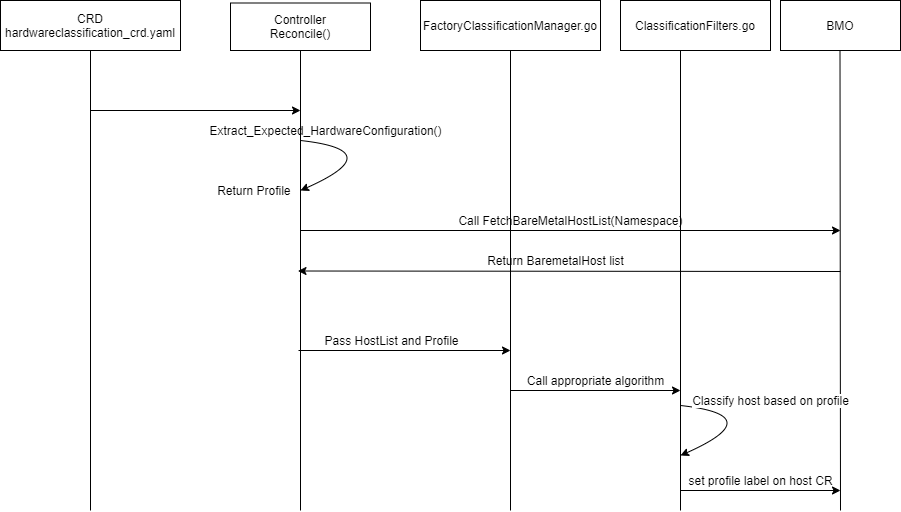

The diagram above was exported from draw.io. Its source (the exported page's mxGraphModel, read from the mxfile embedded in the PNG):
<mxGraphModel dx="925" dy="447" grid="1" gridSize="10" guides="1" tooltips="1" connect="1" arrows="1" fold="1" page="1" pageScale="1" pageWidth="1100" pageHeight="850" background="#ffffff" math="0" shadow="0">
  <root>
    <mxCell id="0" />
    <mxCell id="1" parent="0" />
    <mxCell id="E5Rg1MupVStGASyIqqhV-1" value="CRD&lt;br&gt;hardwareclassification_crd.yaml" style="rounded=0;whiteSpace=wrap;html=1;" parent="1" vertex="1">
      <mxGeometry x="80" y="10" width="180" height="50" as="geometry" />
    </mxCell>
    <mxCell id="E5Rg1MupVStGASyIqqhV-4" value="" style="endArrow=none;html=1;entryX=0.5;entryY=1;entryDx=0;entryDy=0;" parent="1" target="E5Rg1MupVStGASyIqqhV-1" edge="1">
      <mxGeometry width="50" height="50" relative="1" as="geometry">
        <mxPoint x="170" y="520" as="sourcePoint" />
        <mxPoint x="160" y="80" as="targetPoint" />
      </mxGeometry>
    </mxCell>
    <mxCell id="E5Rg1MupVStGASyIqqhV-5" value="" style="endArrow=none;html=1;entryX=0.5;entryY=1;entryDx=0;entryDy=0;" parent="1" target="E5Rg1MupVStGASyIqqhV-40" edge="1">
      <mxGeometry width="50" height="50" relative="1" as="geometry">
        <mxPoint x="380" y="520" as="sourcePoint" />
        <mxPoint x="379.5" y="65" as="targetPoint" />
      </mxGeometry>
    </mxCell>
    <mxCell id="E5Rg1MupVStGASyIqqhV-6" value="" style="endArrow=none;html=1;" parent="1" edge="1">
      <mxGeometry width="50" height="50" relative="1" as="geometry">
        <mxPoint x="760" y="520" as="sourcePoint" />
        <mxPoint x="760" y="60" as="targetPoint" />
      </mxGeometry>
    </mxCell>
    <mxCell id="E5Rg1MupVStGASyIqqhV-11" value="" style="endArrow=classic;html=1;" parent="1" edge="1">
      <mxGeometry width="50" height="50" relative="1" as="geometry">
        <mxPoint x="170" y="120" as="sourcePoint" />
        <mxPoint x="380" y="120" as="targetPoint" />
      </mxGeometry>
    </mxCell>
    <mxCell id="E5Rg1MupVStGASyIqqhV-13" value="Call FetchBareMetalHostList(Namespace)" style="text;html=1;align=center;verticalAlign=middle;resizable=0;points=[];;autosize=1;" parent="1" vertex="1">
      <mxGeometry x="530" y="220" width="240" height="20" as="geometry" />
    </mxCell>
    <mxCell id="E5Rg1MupVStGASyIqqhV-19" value="" style="endArrow=classic;html=1;curved=1;" parent="1" edge="1">
      <mxGeometry width="50" height="50" relative="1" as="geometry">
        <mxPoint x="380" y="150" as="sourcePoint" />
        <mxPoint x="380" y="200" as="targetPoint" />
        <Array as="points">
          <mxPoint x="470" y="160" />
        </Array>
      </mxGeometry>
    </mxCell>
    <mxCell id="E5Rg1MupVStGASyIqqhV-20" value="Extract_Expected_HardwareConfiguration()" style="text;html=1;align=center;verticalAlign=middle;resizable=0;points=[];;autosize=1;" parent="1" vertex="1">
      <mxGeometry x="280" y="130" width="250" height="20" as="geometry" />
    </mxCell>
    <mxCell id="E5Rg1MupVStGASyIqqhV-21" value="Return Profile&amp;nbsp;" style="text;html=1;align=center;verticalAlign=middle;resizable=0;points=[];;autosize=1;" parent="1" vertex="1">
      <mxGeometry x="290" y="190" width="90" height="20" as="geometry" />
    </mxCell>
    <mxCell id="E5Rg1MupVStGASyIqqhV-40" value="Controller&lt;br&gt;Reconcile()" style="rounded=0;whiteSpace=wrap;html=1;" parent="1" vertex="1">
      <mxGeometry x="310" y="12.5" width="140" height="47.5" as="geometry" />
    </mxCell>
    <mxCell id="E5Rg1MupVStGASyIqqhV-44" value="ClassificationFilters.go" style="rounded=0;whiteSpace=wrap;html=1;" parent="1" vertex="1">
      <mxGeometry x="700" y="10" width="150" height="50" as="geometry" />
    </mxCell>
    <mxCell id="vKhEmeZWIUP2a1akIDiH-1" value="BMO" style="rounded=0;whiteSpace=wrap;html=1;" parent="1" vertex="1">
      <mxGeometry x="860" y="10" width="120" height="50" as="geometry" />
    </mxCell>
    <mxCell id="vKhEmeZWIUP2a1akIDiH-5" value="" style="endArrow=classic;html=1;" parent="1" edge="1">
      <mxGeometry width="50" height="50" relative="1" as="geometry">
        <mxPoint x="380" y="240" as="sourcePoint" />
        <mxPoint x="920" y="240" as="targetPoint" />
      </mxGeometry>
    </mxCell>
    <mxCell id="vKhEmeZWIUP2a1akIDiH-9" value="" style="endArrow=none;html=1;entryX=0.5;entryY=1;entryDx=0;entryDy=0;" parent="1" edge="1">
      <mxGeometry width="50" height="50" relative="1" as="geometry">
        <mxPoint x="920" y="520" as="sourcePoint" />
        <mxPoint x="919.5" y="60" as="targetPoint" />
      </mxGeometry>
    </mxCell>
    <mxCell id="vKhEmeZWIUP2a1akIDiH-12" value="" style="endArrow=classic;html=1;" parent="1" edge="1">
      <mxGeometry width="50" height="50" relative="1" as="geometry">
        <mxPoint x="760" y="500" as="sourcePoint" />
        <mxPoint x="920" y="500" as="targetPoint" />
      </mxGeometry>
    </mxCell>
    <mxCell id="vKhEmeZWIUP2a1akIDiH-13" value="" style="endArrow=classic;html=1;" parent="1" edge="1">
      <mxGeometry width="50" height="50" relative="1" as="geometry">
        <mxPoint x="920" y="281" as="sourcePoint" />
        <mxPoint x="377.5" y="280.5" as="targetPoint" />
      </mxGeometry>
    </mxCell>
    <mxCell id="vKhEmeZWIUP2a1akIDiH-14" value="Return BaremetalHost list" style="text;html=1;align=center;verticalAlign=middle;resizable=0;points=[];autosize=1;" parent="1" vertex="1">
      <mxGeometry x="560" y="260" width="150" height="20" as="geometry" />
    </mxCell>
    <mxCell id="dWq1ehPt5ZzFk8Edfwpa-1" value="FactoryClassificationManager.go" style="rounded=0;whiteSpace=wrap;html=1;" parent="1" vertex="1">
      <mxGeometry x="500" y="10" width="180" height="50" as="geometry" />
    </mxCell>
    <mxCell id="dWq1ehPt5ZzFk8Edfwpa-2" value="" style="endArrow=none;html=1;entryX=0.5;entryY=1;entryDx=0;entryDy=0;" parent="1" target="dWq1ehPt5ZzFk8Edfwpa-1" edge="1">
      <mxGeometry width="50" height="50" relative="1" as="geometry">
        <mxPoint x="590" y="520" as="sourcePoint" />
        <mxPoint x="500" y="360" as="targetPoint" />
      </mxGeometry>
    </mxCell>
    <mxCell id="dWq1ehPt5ZzFk8Edfwpa-3" value="" style="endArrow=classic;html=1;" parent="1" edge="1">
      <mxGeometry width="50" height="50" relative="1" as="geometry">
        <mxPoint x="590" y="400" as="sourcePoint" />
        <mxPoint x="760" y="400" as="targetPoint" />
        <Array as="points" />
      </mxGeometry>
    </mxCell>
    <mxCell id="dWq1ehPt5ZzFk8Edfwpa-10" value="" style="endArrow=classic;html=1;" parent="1" edge="1">
      <mxGeometry width="50" height="50" relative="1" as="geometry">
        <mxPoint x="378" y="360" as="sourcePoint" />
        <mxPoint x="590" y="360" as="targetPoint" />
      </mxGeometry>
    </mxCell>
    <mxCell id="dWq1ehPt5ZzFk8Edfwpa-11" value="Pass HostList and Profile" style="text;html=1;align=center;verticalAlign=middle;resizable=0;points=[];autosize=1;" parent="1" vertex="1">
      <mxGeometry x="396" y="340" width="150" height="20" as="geometry" />
    </mxCell>
    <mxCell id="J_fVpG3JQHiR8RHznDUs-1" value="Call appropriate algorithm" style="text;html=1;align=center;verticalAlign=middle;resizable=0;points=[];autosize=1;" parent="1" vertex="1">
      <mxGeometry x="600" y="380" width="150" height="20" as="geometry" />
    </mxCell>
    <mxCell id="J_fVpG3JQHiR8RHznDUs-5" value="" style="endArrow=classic;html=1;curved=1;" parent="1" edge="1">
      <mxGeometry width="50" height="50" relative="1" as="geometry">
        <mxPoint x="760" y="415" as="sourcePoint" />
        <mxPoint x="760" y="465" as="targetPoint" />
        <Array as="points">
          <mxPoint x="850" y="425" />
        </Array>
      </mxGeometry>
    </mxCell>
    <mxCell id="J_fVpG3JQHiR8RHznDUs-6" value="Classify host based on profile" style="text;html=1;align=center;verticalAlign=middle;resizable=0;points=[];labelBackgroundColor=#ffffff;" parent="J_fVpG3JQHiR8RHznDUs-5" vertex="1" connectable="0">
      <mxGeometry x="-0.269" relative="1" as="geometry">
        <mxPoint x="21.42" y="-12.62" as="offset" />
      </mxGeometry>
    </mxCell>
    <mxCell id="J_fVpG3JQHiR8RHznDUs-12" value="set profile label on host CR" style="text;html=1;align=center;verticalAlign=middle;resizable=0;points=[];autosize=1;" parent="1" vertex="1">
      <mxGeometry x="760" y="480" width="160" height="20" as="geometry" />
    </mxCell>
  </root>
</mxGraphModel>